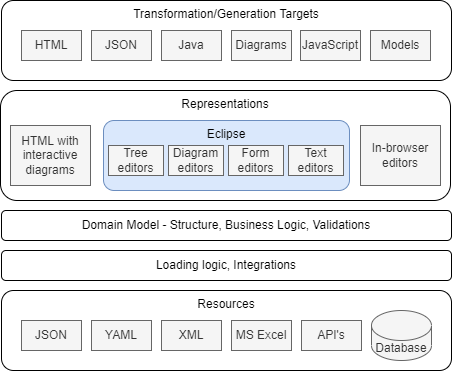

The diagram above was exported from draw.io. Its source (the exported page's mxGraphModel, read from the mxfile embedded in the PNG):
<mxGraphModel dx="996" dy="688" grid="1" gridSize="10" guides="1" tooltips="1" connect="1" arrows="1" fold="1" page="1" pageScale="1" pageWidth="850" pageHeight="1100" math="0" shadow="0">
  <root>
    <mxCell id="0" />
    <mxCell id="1" parent="0" />
    <mxCell id="ZrW0PsO_NFRTpQKksHxe-10" value="Representations" style="rounded=1;whiteSpace=wrap;html=1;verticalAlign=top;" vertex="1" parent="1">
      <mxGeometry x="110" y="160" width="450" height="110" as="geometry" />
    </mxCell>
    <mxCell id="ZrW0PsO_NFRTpQKksHxe-16" value="Eclipse" style="rounded=1;whiteSpace=wrap;html=1;verticalAlign=top;fillColor=#dae8fc;strokeColor=#6c8ebf;" vertex="1" parent="1">
      <mxGeometry x="213" y="190" width="246" height="70" as="geometry" />
    </mxCell>
    <mxCell id="ZrW0PsO_NFRTpQKksHxe-1" value="Resources" style="rounded=1;whiteSpace=wrap;html=1;verticalAlign=top;" vertex="1" parent="1">
      <mxGeometry x="111" y="360" width="450" height="80" as="geometry" />
    </mxCell>
    <mxCell id="ZrW0PsO_NFRTpQKksHxe-3" value="JSON" style="rounded=0;whiteSpace=wrap;html=1;fillColor=#f5f5f5;fontColor=#333333;strokeColor=#666666;" vertex="1" parent="1">
      <mxGeometry x="131" y="390" width="60" height="30" as="geometry" />
    </mxCell>
    <mxCell id="ZrW0PsO_NFRTpQKksHxe-4" value="YAML" style="rounded=0;whiteSpace=wrap;html=1;fillColor=#f5f5f5;fontColor=#333333;strokeColor=#666666;" vertex="1" parent="1">
      <mxGeometry x="201" y="390" width="60" height="30" as="geometry" />
    </mxCell>
    <mxCell id="ZrW0PsO_NFRTpQKksHxe-5" value="XML" style="rounded=0;whiteSpace=wrap;html=1;fillColor=#f5f5f5;fontColor=#333333;strokeColor=#666666;" vertex="1" parent="1">
      <mxGeometry x="271" y="390" width="60" height="30" as="geometry" />
    </mxCell>
    <mxCell id="ZrW0PsO_NFRTpQKksHxe-6" value="MS Excel" style="rounded=0;whiteSpace=wrap;html=1;fillColor=#f5f5f5;fontColor=#333333;strokeColor=#666666;" vertex="1" parent="1">
      <mxGeometry x="341" y="390" width="60" height="30" as="geometry" />
    </mxCell>
    <mxCell id="ZrW0PsO_NFRTpQKksHxe-7" value="API's" style="rounded=0;whiteSpace=wrap;html=1;fillColor=#f5f5f5;fontColor=#333333;strokeColor=#666666;" vertex="1" parent="1">
      <mxGeometry x="411" y="390" width="60" height="30" as="geometry" />
    </mxCell>
    <mxCell id="ZrW0PsO_NFRTpQKksHxe-8" value="Loading logic, Integrations" style="rounded=1;whiteSpace=wrap;html=1;verticalAlign=middle;" vertex="1" parent="1">
      <mxGeometry x="111" y="320" width="450" height="30" as="geometry" />
    </mxCell>
    <mxCell id="ZrW0PsO_NFRTpQKksHxe-9" value="Domain Model - Structure, Business Logic, Validations" style="rounded=1;whiteSpace=wrap;html=1;verticalAlign=middle;" vertex="1" parent="1">
      <mxGeometry x="111" y="280" width="450" height="30" as="geometry" />
    </mxCell>
    <mxCell id="ZrW0PsO_NFRTpQKksHxe-11" value="HTML with interactive diagrams" style="rounded=0;whiteSpace=wrap;html=1;fillColor=#f5f5f5;fontColor=#333333;strokeColor=#666666;" vertex="1" parent="1">
      <mxGeometry x="120" y="195" width="80" height="60" as="geometry" />
    </mxCell>
    <mxCell id="ZrW0PsO_NFRTpQKksHxe-12" value="Diagram editors" style="rounded=0;whiteSpace=wrap;html=1;fillColor=#f5f5f5;fontColor=#333333;strokeColor=#666666;" vertex="1" parent="1">
      <mxGeometry x="278" y="215" width="55" height="30" as="geometry" />
    </mxCell>
    <mxCell id="ZrW0PsO_NFRTpQKksHxe-13" value="Form editors" style="rounded=0;whiteSpace=wrap;html=1;fillColor=#f5f5f5;fontColor=#333333;strokeColor=#666666;" vertex="1" parent="1">
      <mxGeometry x="338" y="215" width="55" height="30" as="geometry" />
    </mxCell>
    <mxCell id="ZrW0PsO_NFRTpQKksHxe-14" value="Tree editors" style="rounded=0;whiteSpace=wrap;html=1;fillColor=#f5f5f5;fontColor=#333333;strokeColor=#666666;" vertex="1" parent="1">
      <mxGeometry x="218" y="215" width="55" height="30" as="geometry" />
    </mxCell>
    <mxCell id="ZrW0PsO_NFRTpQKksHxe-15" value="In-browser editors" style="rounded=0;whiteSpace=wrap;html=1;fillColor=#f5f5f5;fontColor=#333333;strokeColor=#666666;" vertex="1" parent="1">
      <mxGeometry x="470" y="195" width="80" height="60" as="geometry" />
    </mxCell>
    <mxCell id="ZrW0PsO_NFRTpQKksHxe-17" value="Text editors" style="rounded=0;whiteSpace=wrap;html=1;fillColor=#f5f5f5;fontColor=#333333;strokeColor=#666666;" vertex="1" parent="1">
      <mxGeometry x="398" y="215" width="55" height="30" as="geometry" />
    </mxCell>
    <mxCell id="ZrW0PsO_NFRTpQKksHxe-21" value="Database" style="shape=cylinder3;whiteSpace=wrap;html=1;boundedLbl=1;backgroundOutline=1;size=15;fillColor=#f5f5f5;fontColor=#333333;strokeColor=#666666;" vertex="1" parent="1">
      <mxGeometry x="481" y="380" width="60" height="50" as="geometry" />
    </mxCell>
    <mxCell id="ZrW0PsO_NFRTpQKksHxe-24" value="Transformation/Generation Targets" style="rounded=1;whiteSpace=wrap;html=1;verticalAlign=top;" vertex="1" parent="1">
      <mxGeometry x="111" y="70" width="450" height="80" as="geometry" />
    </mxCell>
    <mxCell id="ZrW0PsO_NFRTpQKksHxe-25" value="HTML" style="rounded=0;whiteSpace=wrap;html=1;fillColor=#f5f5f5;fontColor=#333333;strokeColor=#666666;" vertex="1" parent="1">
      <mxGeometry x="131" y="100" width="60" height="30" as="geometry" />
    </mxCell>
    <mxCell id="ZrW0PsO_NFRTpQKksHxe-26" value="JSON" style="rounded=0;whiteSpace=wrap;html=1;fillColor=#f5f5f5;fontColor=#333333;strokeColor=#666666;" vertex="1" parent="1">
      <mxGeometry x="201" y="100" width="60" height="30" as="geometry" />
    </mxCell>
    <mxCell id="ZrW0PsO_NFRTpQKksHxe-27" value="Java" style="rounded=0;whiteSpace=wrap;html=1;fillColor=#f5f5f5;fontColor=#333333;strokeColor=#666666;" vertex="1" parent="1">
      <mxGeometry x="271" y="100" width="60" height="30" as="geometry" />
    </mxCell>
    <mxCell id="ZrW0PsO_NFRTpQKksHxe-28" value="Diagrams" style="rounded=0;whiteSpace=wrap;html=1;fillColor=#f5f5f5;fontColor=#333333;strokeColor=#666666;" vertex="1" parent="1">
      <mxGeometry x="341" y="100" width="60" height="30" as="geometry" />
    </mxCell>
    <mxCell id="ZrW0PsO_NFRTpQKksHxe-29" value="Models" style="rounded=0;whiteSpace=wrap;html=1;fillColor=#f5f5f5;fontColor=#333333;strokeColor=#666666;" vertex="1" parent="1">
      <mxGeometry x="480" y="100" width="60" height="30" as="geometry" />
    </mxCell>
    <mxCell id="ZrW0PsO_NFRTpQKksHxe-31" value="JavaScript" style="rounded=0;whiteSpace=wrap;html=1;fillColor=#f5f5f5;fontColor=#333333;strokeColor=#666666;" vertex="1" parent="1">
      <mxGeometry x="410" y="100" width="60" height="30" as="geometry" />
    </mxCell>
  </root>
</mxGraphModel>